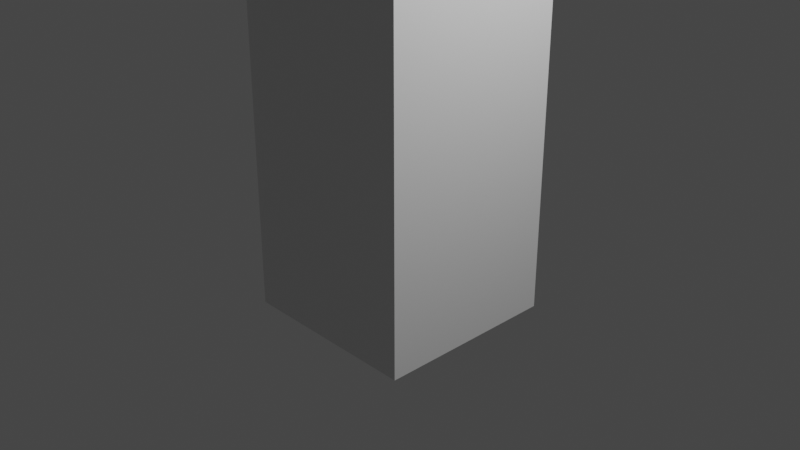 # Source: Simpler.blend  (saved by Blender 2.92.15; exported with 4.5.12 LTS)
import bpy
from mathutils import Matrix  # noqa: F401  (used for matrix-valued properties, if any)

bpy.ops.wm.read_factory_settings(use_empty=True)
scene = bpy.context.scene
scene.name = 'Scene'

# ---- collections
col_collection = bpy.data.collections.new('Collection'); scene.collection.children.link(col_collection)

# ---- materials (node trees are filled in below, after node groups)
mat_material = bpy.data.materials.new('Material')
mat_material.alpha_threshold = 0.0
mat_material.use_transparent_shadow = False
mat_material.line_color = (0.0, 0.0, 0.0, 1.0)

# ---- material node trees
mat_material.use_nodes = True; mat_material.node_tree.nodes.clear()
_N = mat_material.node_tree.nodes; _L = mat_material.node_tree.links
n0 = _N.new('ShaderNodeOutputMaterial'); n0.name = 'Material Output'; n0.location = (300, 300)
n1 = _N.new('ShaderNodeBsdfPrincipled'); n1.name = 'Principled BSDF'; n1.location = (10, 300)
n1.distribution = 'GGX'
n1.subsurface_method = 'BURLEY'
n1.inputs[2].default_value = 0.4
n1.inputs[3].default_value = 1.45
n1.inputs[27].default_value = (0.0, 0.0, 0.0, 1.0)
n1.inputs[28].default_value = 1.0
_L.new(n1.outputs[0], n0.inputs[0])
n0.is_active_output = True

# ---- world
world_world = bpy.data.worlds.new('World'); scene.world = world_world
world_world.use_nodes = True; world_world.node_tree.nodes.clear()
_N = world_world.node_tree.nodes; _L = world_world.node_tree.links
n0 = _N.new('ShaderNodeOutputWorld'); n0.name = 'World Output'; n0.location = (300, 300)
n1 = _N.new('ShaderNodeBackground'); n1.name = 'Background'; n1.location = (10, 300)
n1.inputs[0].default_value = (0.05088, 0.05088, 0.05088, 1.0)
_L.new(n1.outputs[0], n0.inputs[0])
n0.is_active_output = True
world_world.color = (0.05088, 0.05088, 0.05088)
world_world.use_sun_shadow = False
world_world.sun_shadow_jitter_overblur = 0.0

# ---- cameras
cam_camera = bpy.data.cameras.new('Camera')
cam_camera.clip_end = 100.0
cam_camera.ortho_scale = 7.314

# ---- lights
light_light = bpy.data.lights.new('Light', 'POINT')
light_light.transmission_factor = 0.0
light_light.energy = 1000.0
light_light.shadow_soft_size = 0.1
light_light.shadow_maximum_resolution = 0.006
light_light.use_absolute_resolution = True

# ---- meshes
me_cube = bpy.data.meshes.new('Cube')
me_cube.from_pydata([(1.0, 1.0, 4.921), (1.0, 1.0, -1.0), (1.0, -1.0, 4.921), (1.0, -1.0, -1.0), (-1.0, 1.0, 4.921), (-1.0, 1.0, -1.0), (-1.0, -1.0, 4.921), (-1.0, -1.0, -1.0)], [], [(3, 2, 6, 7), (5, 4, 0, 1), (7, 6, 4, 5), (1, 0, 2, 3), (5, 1, 3, 7), (0, 4, 6, 2)])
_uv = me_cube.uv_layers.new(name='UVMap')
_uv.uv.foreach_set('vector', [0.375, 0.0, 0.625, 0.0, 0.625, 0.25, 0.375, 0.25, 0.375, 0.25, 0.625, 0.25, 0.625, 0.5, 0.375, 0.5, 0.375, 0.5, 0.625, 0.5, 0.625, 0.75, 0.375, 0.75, 0.375, 0.75, 0.625, 0.75, 0.625, 1.0, 0.375, 1.0, 0.125, 0.5, 0.375, 0.5, 0.375, 0.75, 0.125, 0.75, 0.625, 0.5, 0.875, 0.5, 0.875, 0.75, 0.625, 0.75])
me_cube.materials.append(mat_material)
me_cube.use_remesh_preserve_volume = False
me_cube.use_remesh_preserve_attributes = False
me_cube.use_mirror_vertex_groups = False
me_cube.update()
arm_s_cube = bpy.data.armatures.new('S_Cube')  # bones are not reproduced

# ---- objects
ob_cube = bpy.data.objects.new('Cube', me_cube)
ob_light = bpy.data.objects.new('Light', light_light)
ob_camera = bpy.data.objects.new('Camera', cam_camera)
ob_m_cube = bpy.data.objects.new('M_Cube', arm_s_cube)

# ---- transforms, parenting, visibility, modifiers, constraints
ob_cube.parent = ob_m_cube
ob_cube.location = (0.0, 0.0, 0.0)
ob_cube.lock_rotations_4d = False
ob_cube.empty_display_type = 'ARROWS'
ob_cube.lineart.crease_threshold = 0.0
_vg = ob_cube.vertex_groups.new(name='Bone')
_vg.add([0, 1, 2, 3, 4, 5, 6, 7], 1.0, 'REPLACE')
_m = ob_cube.modifiers.new('Armature', 'ARMATURE')
_m.object = ob_m_cube
ob_light.location = (4.076, 1.005, 5.904)
ob_light.rotation_euler = (0.6503, 0.05522, 1.866)
ob_light.lock_rotations_4d = False
ob_light.empty_display_type = 'ARROWS'
ob_light.color = (0.0, 0.0, 0.0, 0.0)
ob_light.lineart.crease_threshold = 0.0
ob_camera.location = (7.359, -6.926, 4.958)
ob_camera.rotation_euler = (1.109, 0.0, 0.8149)
ob_camera.lock_rotations_4d = False
ob_camera.empty_display_type = 'ARROWS'
ob_camera.color = (0.0, 0.0, 0.0, 0.0)
ob_camera.display_type = 'WIRE'
ob_camera.lineart.crease_threshold = 0.0
ob_m_cube.location = (0.0, 0.0, 0.0)
ob_m_cube.show_in_front = True
ob_m_cube.lineart.crease_threshold = 0.0

# ---- collection membership
col_collection.objects.link(ob_cube)
col_collection.objects.link(ob_light)
col_collection.objects.link(ob_camera)
col_collection.objects.link(ob_m_cube)

# ---- scene / render settings (as saved in the file)
scene.camera = ob_camera
scene.frame_start = 1; scene.frame_end = 250; scene.frame_set(69)
scene.render.engine = 'BLENDER_EEVEE_NEXT'
scene.cycles.use_denoising = False
scene.cycles.samples = 128
scene.cycles.sampling_pattern = 'TABULATED_SOBOL'
scene.cycles.use_adaptive_sampling = False
scene.cycles.use_light_tree = False
scene.view_settings.view_transform = 'Filmic'
bpy.context.view_layer.update()
